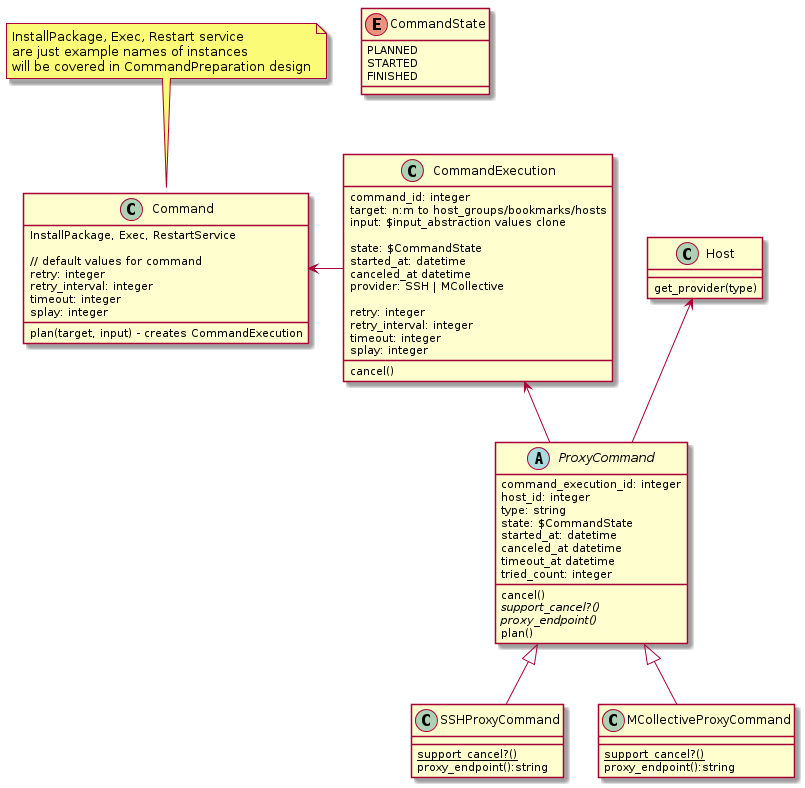

The diagram above was rendered by PlantUML. Its source (embedded in the PNG):
@startuml


class Command {
  InstallPackage, Exec, RestartService

  // default values for command
  retry: integer
  retry_interval: integer
  timeout: integer
  splay: integer

  plan(target, input) - creates CommandExecution
}
note top of Command: InstallPackage, Exec, Restart service\nare just example names of instances\nwill be covered in CommandPreparation design

class Host {
  get_provider(type)
}

class CommandExecution {
  command_id: integer
  target: n:m to host_groups/bookmarks/hosts
  input: $input_abstraction values clone

  state: $CommandState
  started_at: datetime
  canceled_at datetime
  provider: SSH | MCollective

  retry: integer
  retry_interval: integer
  timeout: integer
  splay: integer

  cancel()
}

abstract class ProxyCommand {
  command_execution_id: integer
  host_id: integer
  type: string
  state: $CommandState
  started_at: datetime
  canceled_at datetime
  timeout_at datetime
  tried_count: integer
  cancel()
  {abstract} support_cancel?()
  {abstract} proxy_endpoint()
  plan()
}

class SSHProxyCommand {
  {static} support_cancel?()
  proxy_endpoint():string
}

class MCollectiveProxyCommand {
  {static} support_cancel?()
  proxy_endpoint():string
}

enum CommandState {
PLANNED
STARTED
FINISHED
}

Command <- CommandExecution
CommandExecution <-- ProxyCommand
Host <-- ProxyCommand

ProxyCommand <|-- SSHProxyCommand
ProxyCommand <|-- MCollectiveProxyCommand

 skinparam backgroundColor transparent

@enduml